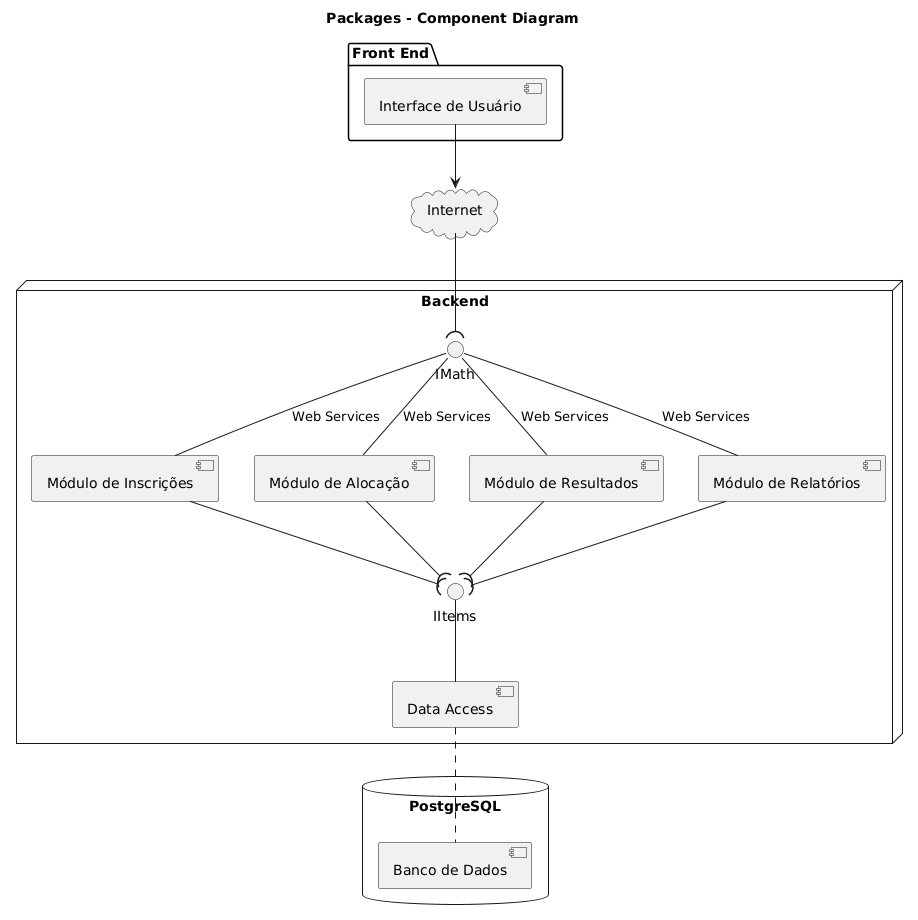

The diagram above was rendered by PlantUML. Its source (embedded in the PNG):
@startuml
skinparam componentStyle uml2

title Packages - Component Diagram

package "Front End" {
    component [Interface de Usuário] as GUI
}

cloud Internet {
}
 
node "Backend" {
    
    [Módulo de Inscrições]
    [Módulo de Alocação]
    [Módulo de Resultados]
    [Módulo de Relatórios]
    [Data Access] as DA  
    
    interface IMath as Math
    interface "IItems" as Items
    
} 

database "PostgreSQL\n" {
    [Banco de Dados]
}

GUI -down-> Internet
Internet -down-( Math
[Módulo de Relatórios] -up- Math : Web Services
[Módulo de Inscrições] -up- Math : Web Services
[Módulo de Alocação] -up- Math : Web Services
[Módulo de Resultados] -up- Math : Web Services
[Módulo de Relatórios] -down-( Items
[Módulo de Resultados] -down-( Items
[Módulo de Alocação] -down-( Items
[Módulo de Inscrições] -down-( Items
DA -up- Items  

DA .. [Banco de Dados]
@enduml